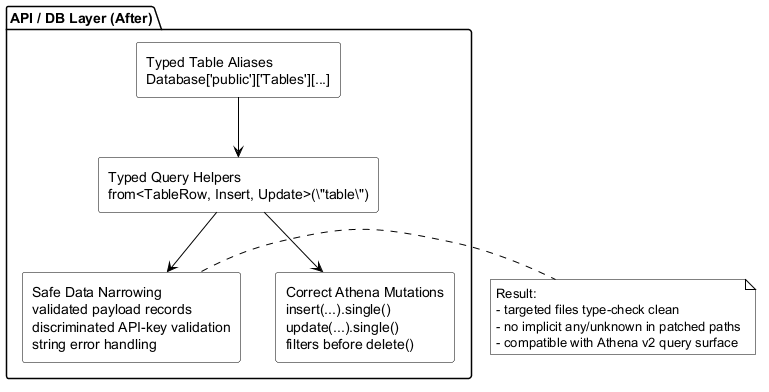

The diagram above was rendered by PlantUML. Its source (embedded in the PNG):
@startuml
skinparam backgroundColor #FFFFFF
skinparam defaultTextAlignment left
skinparam ArrowColor #000000
skinparam PackageBorderColor #000000
skinparam PackageBackgroundColor #FFFFFF
skinparam RectangleBorderColor #000000
skinparam RectangleBackgroundColor #FFFFFF
skinparam NoteBorderColor #000000
skinparam NoteBackgroundColor #FFFFFF

package "API / DB Layer (After)" {
  rectangle "Typed Table Aliases\nDatabase['public']['Tables'][...]" as aliases
  rectangle "Typed Query Helpers\nfrom<TableRow, Insert, Update>(\"table\")" as helpers
  rectangle "Correct Athena Mutations\ninsert(...).single()\nupdate(...).single()\nfilters before delete()" as mutations
  rectangle "Safe Data Narrowing\nvalidated payload records\ndiscriminated API-key validation\nstring error handling" as narrowing

  aliases --> helpers
  helpers --> mutations
  helpers --> narrowing
}

note right of narrowing
Result:
- targeted files type-check clean
- no implicit any/unknown in patched paths
- compatible with Athena v2 query surface
end note
@enduml